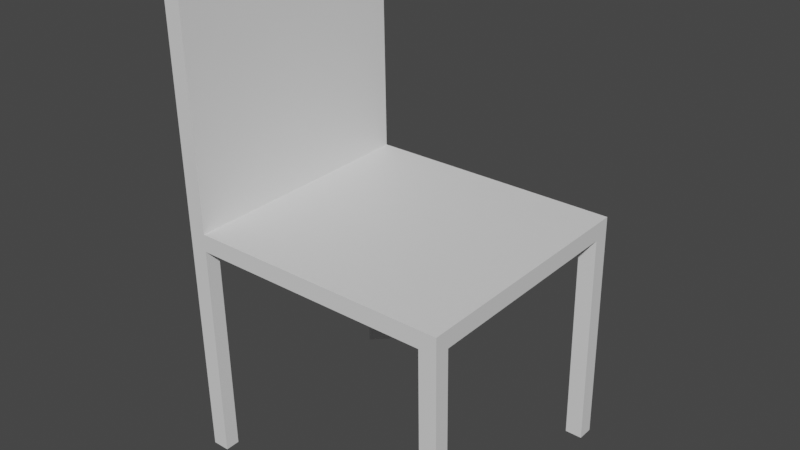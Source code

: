 # Source: chair.blend  (saved by Blender 3.6.13; exported with 4.5.12 LTS)
import bpy
from mathutils import Matrix  # noqa: F401  (used for matrix-valued properties, if any)

bpy.ops.wm.read_factory_settings(use_empty=True)
scene = bpy.context.scene
scene.name = 'Scene'

# ---- collections
col_collection = bpy.data.collections.new('Collection'); scene.collection.children.link(col_collection)

# ---- materials (node trees are filled in below, after node groups)
mat_material = bpy.data.materials.new('Material')
mat_material.alpha_threshold = 0.0
mat_material.use_transparent_shadow = False
mat_material.roughness = 0.5
mat_material.line_color = (0.0, 0.0, 0.0, 1.0)

# ---- material node trees
mat_material.use_nodes = True; mat_material.node_tree.nodes.clear()
_N = mat_material.node_tree.nodes; _L = mat_material.node_tree.links
n0 = _N.new('ShaderNodeOutputMaterial'); n0.name = 'Material Output'; n0.location = (300, 300)
n1 = _N.new('ShaderNodeBsdfPrincipled'); n1.name = 'Principled BSDF'; n1.location = (10, 300)
n1.distribution = 'GGX'
n1.subsurface_method = 'RANDOM_WALK_SKIN'
n1.inputs[3].default_value = 1.45
n1.inputs[27].default_value = (0.0, 0.0, 0.0, 1.0)
n1.inputs[28].default_value = 1.0
_L.new(n1.outputs[0], n0.inputs[0])
n0.is_active_output = True

# ---- world
world_world = bpy.data.worlds.new('World'); scene.world = world_world
world_world.use_nodes = True; world_world.node_tree.nodes.clear()
_N = world_world.node_tree.nodes; _L = world_world.node_tree.links
n0 = _N.new('ShaderNodeOutputWorld'); n0.name = 'World Output'; n0.location = (300, 300)
n1 = _N.new('ShaderNodeBackground'); n1.name = 'Background'; n1.location = (10, 300)
n1.inputs[0].default_value = (0.05088, 0.05088, 0.05088, 1.0)
_L.new(n1.outputs[0], n0.inputs[0])
n0.is_active_output = True
world_world.color = (0.05088, 0.05088, 0.05088)
world_world.use_sun_shadow = False
world_world.sun_shadow_jitter_overblur = 0.0

# ---- meshes
me_cube = bpy.data.meshes.new('Cube')
me_cube.from_pydata([(1.0, -1.005, 26.06), (1.0, -1.008, 28.06), (1.0, 0.9942, 26.65), (1.0, 0.9913, 28.65), (-1.0, -1.005, 26.06), (-1.0, -1.008, 28.06), (-1.0, 0.9942, 26.65), (-1.0, 0.9913, 28.65), (-0.8746, -1.008, 28.06), (-0.8746, 0.9942, 26.65), (-0.8746, 0.9913, 28.65), (-0.8746, -1.005, 26.06), (0.8746, 0.9913, 28.65), (0.8746, -1.005, 26.06), (0.8746, -1.008, 28.06), (0.8746, 0.9942, 26.65), (-1.0, 0.8615, 28.61), (1.0, 0.8644, 26.61), (-1.0, 0.8644, 26.61), (1.0, 0.8615, 28.61), (-0.8746, 0.8615, 28.61), (-0.8746, 0.8644, 26.61), (0.8746, 0.8644, 26.61), (0.8746, 0.8615, 28.61), (-1.0, -0.8863, 26.1), (1.0, -0.8892, 28.1), (-1.0, -0.8892, 28.1), (1.0, -0.8863, 26.1), (-0.8746, -0.8892, 28.1), (-0.8746, -0.8863, 26.1), (0.8746, -0.8863, 26.1), (0.8746, -0.8892, 28.1), (-0.8746, 1.026, 5.033), (-1.0, 1.026, 5.033), (1.0, 0.8957, 4.995), (1.0, 1.026, 5.033), (-1.0, -0.855, 4.481), (-1.0, -0.9741, 4.447), (0.8746, -0.9741, 4.447), (1.0, -0.9741, 4.447), (-0.8746, -0.9741, 4.447), (-0.8746, 0.8957, 4.995), (0.8746, 1.026, 5.033), (0.8746, 0.8957, 4.995), (-1.0, 0.8957, 4.995), (1.0, -0.855, 4.481), (-0.8746, -0.855, 4.481), (0.8746, -0.855, 4.481), (-0.8746, 1.031, 1.178), (-1.0, 1.031, 1.178), (1.0, 0.9013, 1.14), (1.0, 1.031, 1.178), (-1.0, -0.8494, 0.6265), (-1.0, -0.9685, 0.5916), (0.8746, -0.9685, 0.5916), (1.0, -0.9685, 0.5916), (-0.8746, -0.9685, 0.5916), (-0.8746, 0.981, 1.981), (0.8746, 1.031, 1.178), (0.8746, 0.9013, 1.14), (-1.0, 0.9013, 1.14), (1.0, -0.8494, 0.6265), (-0.8746, -0.8494, 0.6265), (0.8746, -0.8494, 0.6265), (-1.0, 0.8224, 55.6), (-1.0, 0.9522, 55.64), (-0.8746, -1.047, 55.06), (-1.0, -1.047, 55.06), (-0.8746, 0.9522, 55.64), (-0.8746, 0.8224, 55.6), (-1.0, -0.9283, 55.09), (-0.8746, -0.9283, 55.09)], [], [(21, 18, 44, 41), (10, 9, 6, 7), (26, 24, 4, 5), (23, 19, 3, 12), (19, 17, 2, 3), (14, 13, 0, 1), (5, 4, 11, 8), (28, 20, 69, 71), (12, 15, 9, 10), (22, 21, 9, 15), (6, 9, 32, 33), (3, 2, 15, 12), (8, 11, 13, 14), (20, 23, 12, 10), (28, 31, 23, 20), (27, 30, 22, 17), (30, 29, 21, 22), (5, 8, 66, 67), (25, 27, 17, 19), (31, 25, 19, 23), (7, 6, 18, 16), (29, 24, 18, 21), (13, 30, 47, 38), (14, 1, 25, 31), (1, 0, 27, 25), (10, 7, 65, 68), (13, 11, 29, 30), (30, 27, 45, 47), (8, 14, 31, 28), (16, 18, 24, 26), (42, 35, 51, 58), (38, 47, 63, 54), (32, 41, 57, 48), (46, 40, 56, 62), (2, 17, 34, 35), (17, 22, 43, 34), (24, 29, 46, 36), (11, 4, 37, 40), (18, 6, 33, 44), (15, 2, 35, 42), (4, 24, 36, 37), (22, 15, 42, 43), (0, 13, 38, 39), (27, 0, 39, 45), (9, 21, 41, 32), (29, 11, 40, 46), (57, 60, 49, 48), (50, 59, 58, 51), (56, 53, 52, 62), (55, 54, 63, 61), (36, 46, 62, 52), (43, 42, 58, 59), (33, 32, 48, 49), (47, 45, 61, 63), (44, 33, 49, 60), (35, 34, 50, 51), (34, 43, 59, 50), (37, 36, 52, 53), (41, 44, 60, 57), (39, 38, 54, 55), (45, 39, 55, 61), (40, 37, 53, 56), (64, 69, 68, 65), (70, 71, 69, 64), (67, 66, 71, 70), (16, 26, 70, 64), (20, 10, 68, 69), (8, 28, 71, 66), (26, 5, 67, 70), (7, 16, 64, 65)])
_uv = me_cube.uv_layers.new(name='UVMap')
_uv.uv.foreach_set('vector', [0.8593, 0.7338, 0.875, 0.7338, 0.875, 0.7338, 0.8593, 0.7338, 0.375, 0.9843, 0.625, 0.9843, 0.625, 1.0, 0.375, 1.0, 0.375, 0.2351, 0.625, 0.2351, 0.625, 0.25, 0.375, 0.25, 0.3593, 0.7338, 0.375, 0.7338, 0.375, 0.75, 0.3593, 0.75, 0.375, 0.7338, 0.625, 0.7338, 0.625, 0.75, 0.375, 0.75, 0.375, 0.4843, 0.625, 0.4843, 0.625, 0.5, 0.375, 0.5, 0.375, 0.25, 0.625, 0.25, 0.625, 0.2657, 0.375, 0.2657, 0.1407, 0.5149, 0.1407, 0.7338, 0.1407, 0.7338, 0.1407, 0.5149, 0.375, 0.7657, 0.625, 0.7657, 0.625, 0.9843, 0.375, 0.9843, 0.6407, 0.7338, 0.8593, 0.7338, 0.8593, 0.75, 0.6407, 0.75, 0.625, 1.0, 0.625, 0.9843, 0.625, 0.9843, 0.625, 1.0, 0.375, 0.75, 0.625, 0.75, 0.625, 0.7657, 0.375, 0.7657, 0.375, 0.2657, 0.625, 0.2657, 0.625, 0.4843, 0.375, 0.4843, 0.1407, 0.7338, 0.3593, 0.7338, 0.3593, 0.75, 0.1407, 0.75, 0.1407, 0.5149, 0.3593, 0.5149, 0.3593, 0.7338, 0.1407, 0.7338, 0.625, 0.5149, 0.6407, 0.5149, 0.6407, 0.7338, 0.625, 0.7338, 0.6407, 0.5149, 0.8593, 0.5149, 0.8593, 0.7338, 0.6407, 0.7338, 0.375, 0.25, 0.375, 0.2657, 0.375, 0.2657, 0.375, 0.25, 0.375, 0.5149, 0.625, 0.5149, 0.625, 0.7338, 0.375, 0.7338, 0.3593, 0.5149, 0.375, 0.5149, 0.375, 0.7338, 0.3593, 0.7338, 0.375, 0.0, 0.625, 0.0, 0.625, 0.01623, 0.375, 0.01623, 0.8593, 0.5149, 0.875, 0.5149, 0.875, 0.7338, 0.8593, 0.7338, 0.6407, 0.5, 0.6407, 0.5149, 0.6407, 0.5149, 0.6407, 0.5, 0.3593, 0.5, 0.375, 0.5, 0.375, 0.5149, 0.3593, 0.5149, 0.375, 0.5, 0.625, 0.5, 0.625, 0.5149, 0.375, 0.5149, 0.375, 0.9843, 0.375, 1.0, 0.375, 1.0, 0.375, 0.9843, 0.6407, 0.5, 0.8593, 0.5, 0.8593, 0.5149, 0.6407, 0.5149, 0.6407, 0.5149, 0.625, 0.5149, 0.625, 0.5149, 0.6407, 0.5149, 0.1407, 0.5, 0.3593, 0.5, 0.3593, 0.5149, 0.1407, 0.5149, 0.375, 0.01623, 0.625, 0.01623, 0.625, 0.2351, 0.375, 0.2351, 0.625, 0.7657, 0.625, 0.75, 0.625, 0.75, 0.625, 0.7657, 0.6407, 0.5, 0.6407, 0.5149, 0.6407, 0.5149, 0.6407, 0.5, 0.8593, 0.75, 0.8593, 0.7338, 0.8593, 0.7338, 0.8593, 0.75, 0.8593, 0.5149, 0.8593, 0.5, 0.8593, 0.5, 0.8593, 0.5149, 0.625, 0.75, 0.625, 0.7338, 0.625, 0.7338, 0.625, 0.75, 0.625, 0.7338, 0.6407, 0.7338, 0.6407, 0.7338, 0.625, 0.7338, 0.875, 0.5149, 0.8593, 0.5149, 0.8593, 0.5149, 0.875, 0.5149, 0.625, 0.2657, 0.625, 0.25, 0.625, 0.25, 0.625, 0.2657, 0.625, 0.01623, 0.625, 0.0, 0.625, 0.0, 0.625, 0.01623, 0.625, 0.7657, 0.625, 0.75, 0.625, 0.75, 0.625, 0.7657, 0.625, 0.25, 0.625, 0.2351, 0.625, 0.2351, 0.625, 0.25, 0.6407, 0.7338, 0.6407, 0.75, 0.6407, 0.75, 0.6407, 0.7338, 0.625, 0.5, 0.625, 0.4843, 0.625, 0.4843, 0.625, 0.5, 0.625, 0.5149, 0.625, 0.5, 0.625, 0.5, 0.625, 0.5149, 0.8593, 0.75, 0.8593, 0.7338, 0.8593, 0.7338, 0.8593, 0.75, 0.8593, 0.5149, 0.8593, 0.5, 0.8593, 0.5, 0.8593, 0.5149, 0.8593, 0.7338, 0.875, 0.7338, 0.875, 0.75, 0.8593, 0.75, 0.625, 0.7338, 0.6407, 0.7338, 0.6407, 0.75, 0.625, 0.75, 0.8593, 0.5, 0.875, 0.5, 0.875, 0.5149, 0.8593, 0.5149, 0.625, 0.5, 0.6407, 0.5, 0.6407, 0.5149, 0.625, 0.5149, 0.875, 0.5149, 0.8593, 0.5149, 0.8593, 0.5149, 0.875, 0.5149, 0.6407, 0.7338, 0.6407, 0.75, 0.6407, 0.75, 0.6407, 0.7338, 0.625, 1.0, 0.625, 0.9843, 0.625, 0.9843, 0.625, 1.0, 0.6407, 0.5149, 0.625, 0.5149, 0.625, 0.5149, 0.6407, 0.5149, 0.625, 0.01623, 0.625, 0.0, 0.625, 0.0, 0.625, 0.01623, 0.625, 0.75, 0.625, 0.7338, 0.625, 0.7338, 0.625, 0.75, 0.625, 0.7338, 0.6407, 0.7338, 0.6407, 0.7338, 0.625, 0.7338, 0.625, 0.25, 0.625, 0.2351, 0.625, 0.2351, 0.625, 0.25, 0.8593, 0.7338, 0.875, 0.7338, 0.875, 0.7338, 0.8593, 0.7338, 0.625, 0.5, 0.625, 0.4843, 0.625, 0.4843, 0.625, 0.5, 0.625, 0.5149, 0.625, 0.5, 0.625, 0.5, 0.625, 0.5149, 0.625, 0.2657, 0.625, 0.25, 0.625, 0.25, 0.625, 0.2657, 0.125, 0.7338, 0.1407, 0.7338, 0.1407, 0.75, 0.125, 0.75, 0.125, 0.5149, 0.1407, 0.5149, 0.1407, 0.7338, 0.125, 0.7338, 0.125, 0.5, 0.1407, 0.5, 0.1407, 0.5149, 0.125, 0.5149, 0.375, 0.01623, 0.375, 0.2351, 0.375, 0.2351, 0.375, 0.01623, 0.1407, 0.7338, 0.1407, 0.75, 0.1407, 0.75, 0.1407, 0.7338, 0.1407, 0.5, 0.1407, 0.5149, 0.1407, 0.5149, 0.1407, 0.5, 0.375, 0.2351, 0.375, 0.25, 0.375, 0.25, 0.375, 0.2351, 0.375, 0.0, 0.375, 0.01623, 0.375, 0.01623, 0.375, 0.0])
me_cube.materials.append(mat_material)
me_cube.use_mirror_vertex_groups = False
me_cube.update()

# ---- objects
ob_cube = bpy.data.objects.new('Cube', me_cube)

# ---- transforms, parenting, visibility, modifiers, constraints
ob_cube.location = (0.0, 0.0, 0.0)
ob_cube.scale = (3.433, 3.073, 0.216)
ob_cube.lock_rotations_4d = False
ob_cube.empty_display_type = 'ARROWS'
ob_cube.lineart.crease_threshold = 0.0

# ---- collection membership
col_collection.objects.link(ob_cube)

# ---- scene / render settings (as saved in the file)
scene.frame_start = 1; scene.frame_end = 250; scene.frame_set(0)
scene.render.engine = 'BLENDER_EEVEE_NEXT'
scene.cycles.sampling_pattern = 'TABULATED_SOBOL'
scene.view_settings.view_transform = 'Filmic'
bpy.context.view_layer.update()

# ---- added for rendering (the .blend has no active camera and no usable light): camera, sun
cam_auto = bpy.data.cameras.new('AutoCamera')
cam_auto.lens = 50.0
cam_auto.sensor_width = 36.0
cam_auto.clip_end = 1000.0
ob_auto_camera = bpy.data.objects.new('AutoCamera', cam_auto)
scene.collection.objects.link(ob_auto_camera)
ob_auto_camera.location = (14.0101, -16.8371, 17.2805)
ob_auto_camera.rotation_euler = (1.09748, -7.21219e-08, 0.694738)
scene.camera = ob_auto_camera
light_auto_sun = bpy.data.lights.new('AutoSun', 'SUN')
light_auto_sun.energy = 3.0
light_auto_sun.angle = 0.0523599
ob_auto_sun = bpy.data.objects.new('AutoSun', light_auto_sun)
scene.collection.objects.link(ob_auto_sun)
ob_auto_sun.rotation_euler = (0.872665, 0.174533, 0.523599)
bpy.context.view_layer.update()
